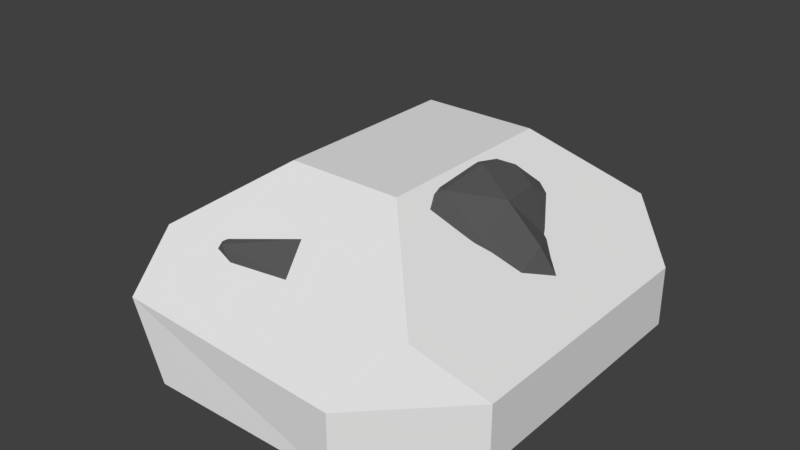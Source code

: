 # Source: SM_Rock_02.blend  (saved by Blender 2.79.0; exported with 4.5.12 LTS)
import bpy
from mathutils import Matrix  # noqa: F401  (used for matrix-valued properties, if any)

bpy.ops.wm.read_factory_settings(use_empty=True)
scene = bpy.context.scene
scene.name = 'Scene'

# ---- collections
col_collection_1 = bpy.data.collections.new('Collection 1'); scene.collection.children.link(col_collection_1)

# ---- materials (node trees are filled in below, after node groups)
mat_rock = bpy.data.materials.new('Rock')
mat_rock.alpha_threshold = 0.0
mat_rock.use_transparent_shadow = False
mat_rock.diffuse_color = (0.1025, 0.1025, 0.1025, 1.0)
mat_rock.specular_color = (0.07324, 0.07324, 0.07324)
mat_rock.roughness = 0.5
mat_rock.specular_intensity = 0.1562

# ---- material node trees

# ---- world
world_world = bpy.data.worlds.new('World'); scene.world = world_world
world_world.color = (0.05088, 0.05088, 0.05088)
world_world.use_sun_shadow = False
world_world.sun_shadow_jitter_overblur = 0.0
world_world.cycles.sampling_method = 'MANUAL'

# ---- meshes
me_cube = bpy.data.meshes.new('Cube')
me_cube.from_pydata([(-0.1371, -0.2329, 0.4157), (-0.1371, 0.19, 0.4157), (0.1191, -0.2329, 0.4157), (0.1191, 0.19, 0.4157), (-0.2437, -0.5104, 0.0), (-0.53, -0.2089, 0.0), (-0.53, 0.3092, 0.0), (-0.3287, 0.5104, 0.0), (0.3967, -0.3092, 0.0), (0.1954, -0.5104, 0.0), (0.1954, 0.5104, 0.0), (0.3967, 0.3092, 0.0), (-0.53, -0.2089, 0.1381), (-0.3383, -0.4941, 0.1544), (-0.347, -0.3811, 0.2674), (-0.3287, 0.5104, 0.1381), (-0.53, 0.3092, 0.1381), (-0.3932, 0.3989, 0.2348), (0.1954, -0.5104, 0.1381), (0.3967, -0.3092, 0.1381), (0.2805, -0.3942, 0.2543), (0.3967, 0.3092, 0.1381), (0.1954, 0.5104, 0.1381), (0.2864, 0.3832, 0.2484)], [], [(3, 1, 0, 2), (2, 0, 14, 13, 18, 20), (7, 15, 22, 10), (9, 18, 13, 4), (11, 21, 19, 8), (1, 3, 23, 22, 15, 17), (3, 2, 20, 19, 21, 23), (0, 1, 17, 16, 12, 14), (5, 12, 16, 6), (12, 13, 14), (15, 16, 17), (18, 19, 20), (21, 22, 23), (8, 19, 18, 9), (12, 5, 4, 13), (15, 7, 6, 16), (21, 11, 10, 22), (6, 7, 10, 11, 8, 9, 4, 5)])
me_cube.use_remesh_preserve_volume = False
me_cube.use_remesh_preserve_attributes = False
me_cube.use_mirror_vertex_groups = False
me_cube.update()
me_icosphere = bpy.data.meshes.new('Icosphere')
me_icosphere.from_pydata([(0.6835, -1.444, 0.8643), (-1.541, -0.2956, 0.7701), (-0.3498, 1.419, 0.6074), (0.8462, 1.627, 0.5015), (1.239, 0.3103, 0.4854), (0.4927, 0.357, 1.404), (1.402, -0.05863, 0.002168), (1.429, 0.6563, 0.002168), (0.2551, -1.845, 0.002168), (1.093, -1.366, 0.002168), (-1.8, -0.1425, 0.002168), (-1.338, -1.397, 0.002168), (-0.1644, 1.774, 0.002168), (-0.976, 1.362, 0.002168), (1.146, 1.414, 0.002168), (0.6087, 1.845, 0.002168), (1.059, -0.3468, 0.8521), (-0.6985, -1.417, 0.9965), (-1.048, 0.275, 0.7171), (0.276, 1.663, 0.5416), (1.166, 1.054, 0.5146), (0.5506, -0.4869, 1.445), (0.9742, 0.1954, 0.96), (-0.7375, -0.1168, 1.266), (-0.01511, 1.093, 0.9318), (0.731, 1.252, 0.8991), (0.4535, 0.1027, 0.002168), (1.358, 0.5001, 0.2606), (0.8918, -1.409, 0.4754), (-1.771, -0.688, 0.4743), (-0.5779, 1.319, 0.3354), (0.7239, 1.709, 0.2636), (0.8782, -1.054, 0.8679), (-1.385, -0.6917, 0.9186), (-0.5493, 0.8739, 0.6819), (0.5361, 1.64, 0.5212), (1.167, 0.6642, 0.475), (0.6164, -1.132, 1.164), (0.7578, 0.2887, 1.272), (-1.082, -0.2098, 1.035), (-0.1749, 1.25, 0.7825), (0.7812, 1.395, 0.6857), (1.371, 0.1614, 0.3436), (0.466, -1.653, 0.4456), (-1.719, -0.2071, 0.4088), (-0.2351, 1.584, 0.3073), (0.9888, 1.493, 0.2652), (1.218, 0.05704, 0.6947), (0.2365, -1.422, 0.9239), (-1.378, 0.01666, 0.7586), (0.01489, 1.519, 0.5574), (1.037, 1.417, 0.5394), (0.5162, -0.00605, 1.468), (1.102, 0.2517, 0.7075), (0.1061, 0.1318, 1.417), (0.2266, 0.7366, 1.087), (0.625, 0.8477, 1.112), (0.8444, 0.7613, 0.9283), (1.081, 0.6582, 0.7298), (0.985, 1.265, 0.7777), (0.3337, 1.275, 0.9987), (0.4784, 1.62, 0.7818), (0.1003, 1.506, 0.784), (-0.07904, 0.5578, 1.019), (-0.2764, 0.6782, 0.7894), (-1.021, 0.09748, 1.011), (0.09959, -0.2978, 1.408), (-0.7682, -0.5839, 1.207), (0.1723, -1.114, 1.223), (0.8198, -0.09917, 1.306), (0.809, -0.4131, 1.16), (1.055, -0.02303, 1.006), (1.294, 0.8541, 0.2784), (1.309, 1.059, 0.002168), (1.131, 1.18, 0.2704), (0.4275, 1.766, 0.3127), (0.2172, 1.765, 0.002168), (0.07654, 1.68, 0.3043), (-0.8271, 0.7963, 0.4106), (-0.9115, 0.6004, 0.002168), (-1.604, 0.08417, 0.4661), (-1.14, -1.41, 0.538), (-0.2466, -1.623, 0.002168), (0.02168, -1.636, 0.5101), (1.082, -1.019, 0.48), (1.265, -0.8874, 0.002168), (1.231, -0.1674, 0.4634), (0.8822, 1.668, 0.002168), (-0.6033, 1.711, 0.002168), (-1.911, -0.5833, 0.002168), (0.6735, -1.612, 0.002168), (1.317, 0.3315, 0.002168), (-0.07615, -0.3896, 0.002168), (0.9797, 0.4053, 0.002168), (0.8177, 0.8003, 0.002168), (0.3846, -0.5157, 0.002168), (0.7244, -0.3696, 0.002168), (0.5354, 0.9914, 0.002168), (0.8561, 0.03841, 0.002168), (0.07999, 1.083, 0.002168), (-0.1695, 0.6587, 0.002168), (-0.1807, -0.0007381, 0.002168)], [], [(0, 32, 37), (1, 33, 39), (2, 34, 40), (3, 35, 41), (4, 36, 53), (22, 57, 38), (22, 58, 57), (20, 51, 59), (25, 60, 56), (25, 61, 60), (19, 50, 62), (24, 63, 55), (24, 64, 63), (18, 49, 65), (23, 66, 54), (23, 67, 66), (17, 48, 68), (21, 69, 52), (21, 70, 69), (16, 47, 71), (7, 72, 27), (7, 73, 72), (14, 46, 74), (15, 75, 31), (15, 76, 75), (12, 45, 77), (13, 78, 30), (13, 79, 78), (10, 44, 80), (11, 81, 29), (11, 82, 81), (8, 43, 83), (9, 84, 28), (9, 85, 84), (6, 42, 86), (14, 87, 46), (12, 88, 45), (10, 89, 44), (8, 90, 43), (6, 91, 42), (14, 73, 94), (9, 90, 96), (15, 87, 97), (7, 91, 93), (13, 88, 100), (6, 85, 98), (8, 82, 95), (11, 89, 92), (10, 79, 101), (12, 76, 99), (99, 97, 26), (99, 76, 97), (76, 15, 97), (101, 100, 26), (101, 79, 100), (79, 13, 100), (92, 101, 26), (92, 89, 101), (89, 10, 101), (95, 92, 26), (95, 82, 92), (82, 11, 92), (98, 96, 26), (98, 85, 96), (85, 9, 96), (100, 99, 26), (100, 88, 99), (88, 12, 99), (93, 98, 26), (93, 91, 98), (91, 6, 98), (97, 94, 26), (97, 87, 94), (87, 14, 94), (96, 95, 26), (96, 90, 95), (90, 8, 95), (94, 93, 26), (94, 73, 93), (73, 7, 93), (42, 27, 4), (42, 91, 27), (91, 7, 27), (43, 28, 0), (43, 90, 28), (90, 9, 28), (44, 29, 1), (44, 89, 29), (89, 11, 29), (45, 30, 2), (45, 88, 30), (88, 13, 30), (46, 31, 3), (46, 87, 31), (87, 15, 31), (86, 47, 16), (86, 42, 47), (42, 4, 47), (84, 86, 16), (84, 85, 86), (85, 6, 86), (28, 32, 0), (28, 84, 32), (84, 16, 32), (83, 48, 17), (83, 43, 48), (43, 0, 48), (81, 83, 17), (81, 82, 83), (82, 8, 83), (29, 33, 1), (29, 81, 33), (81, 17, 33), (80, 49, 18), (80, 44, 49), (44, 1, 49), (78, 80, 18), (78, 79, 80), (79, 10, 80), (30, 34, 2), (30, 78, 34), (78, 18, 34), (77, 50, 19), (77, 45, 50), (45, 2, 50), (75, 77, 19), (75, 76, 77), (76, 12, 77), (31, 35, 3), (31, 75, 35), (75, 19, 35), (74, 51, 20), (74, 46, 51), (46, 3, 51), (72, 74, 20), (72, 73, 74), (73, 14, 74), (27, 36, 4), (27, 72, 36), (72, 20, 36), (71, 53, 22), (71, 47, 53), (47, 4, 53), (69, 71, 22), (69, 70, 71), (70, 16, 71), (52, 38, 5), (52, 69, 38), (69, 22, 38), (68, 37, 21), (68, 48, 37), (48, 0, 37), (66, 68, 21), (66, 67, 68), (67, 17, 68), (54, 52, 5), (54, 66, 52), (66, 21, 52), (65, 39, 23), (65, 49, 39), (49, 1, 39), (63, 65, 23), (63, 64, 65), (64, 18, 65), (55, 54, 5), (55, 63, 54), (63, 23, 54), (62, 40, 24), (62, 50, 40), (50, 2, 40), (60, 62, 24), (60, 61, 62), (61, 19, 62), (56, 55, 5), (56, 60, 55), (60, 24, 55), (59, 41, 25), (59, 51, 41), (51, 3, 41), (57, 59, 25), (57, 58, 59), (58, 20, 59), (38, 56, 5), (38, 57, 56), (57, 25, 56), (53, 58, 22), (53, 36, 58), (36, 20, 58), (41, 61, 25), (41, 35, 61), (35, 19, 61), (40, 64, 24), (40, 34, 64), (34, 18, 64), (39, 67, 23), (39, 33, 67), (33, 17, 67), (37, 70, 21), (37, 32, 70), (32, 16, 70)])
me_icosphere.materials.append(mat_rock)
me_icosphere.use_remesh_preserve_volume = False
me_icosphere.use_remesh_preserve_attributes = False
me_icosphere.use_mirror_vertex_groups = False
me_icosphere.update()

# ---- objects
ob_ucx_rock_02_00 = bpy.data.objects.new('UCX_Rock_02_00', me_cube)
ob_rock_02 = bpy.data.objects.new('Rock_02', me_icosphere)

# ---- transforms, parenting, visibility, modifiers, constraints
ob_ucx_rock_02_00.location = (0.0, 0.0, 0.0)
ob_ucx_rock_02_00.lineart.crease_threshold = 0.0
ob_rock_02.location = (0.0, 0.0, -0.0006049)
ob_rock_02.scale = (0.2695, 0.271, 0.279)
ob_rock_02.lineart.crease_threshold = 0.0
_m = ob_rock_02.modifiers.new('Decimate', 'DECIMATE')

# ---- collection membership
col_collection_1.objects.link(ob_ucx_rock_02_00)
col_collection_1.objects.link(ob_rock_02)

# ---- scene / render settings (as saved in the file)
scene.frame_start = 1; scene.frame_end = 250; scene.frame_set(1)
scene.render.engine = 'BLENDER_EEVEE_NEXT'
scene.render.resolution_percentage = 50
scene.render.dither_intensity = 0.0
scene.cycles.use_denoising = False
scene.cycles.samples = 128
scene.cycles.sampling_pattern = 'TABULATED_SOBOL'
scene.cycles.light_sampling_threshold = 0.0
scene.cycles.use_adaptive_sampling = False
scene.cycles.use_light_tree = False
scene.cycles.blur_glossy = 0.0
scene.cycles.sample_clamp_indirect = 0.0
scene.view_settings.view_transform = 'Standard'
bpy.context.view_layer.update()

# ---- added for rendering (the .blend has no active camera and no usable light): camera, sun
cam_auto = bpy.data.cameras.new('AutoCamera')
cam_auto.lens = 50.0
cam_auto.sensor_width = 36.0
cam_auto.clip_end = 1000.0
ob_auto_camera = bpy.data.objects.new('AutoCamera', cam_auto)
scene.collection.objects.link(ob_auto_camera)
ob_auto_camera.location = (1.2657, -1.59885, 1.27373)
ob_auto_camera.rotation_euler = (1.09748, -7.21219e-08, 0.694738)
scene.camera = ob_auto_camera
light_auto_sun = bpy.data.lights.new('AutoSun', 'SUN')
light_auto_sun.energy = 3.0
light_auto_sun.angle = 0.0523599
ob_auto_sun = bpy.data.objects.new('AutoSun', light_auto_sun)
scene.collection.objects.link(ob_auto_sun)
ob_auto_sun.rotation_euler = (0.872665, 0.174533, 0.523599)
bpy.context.view_layer.update()
